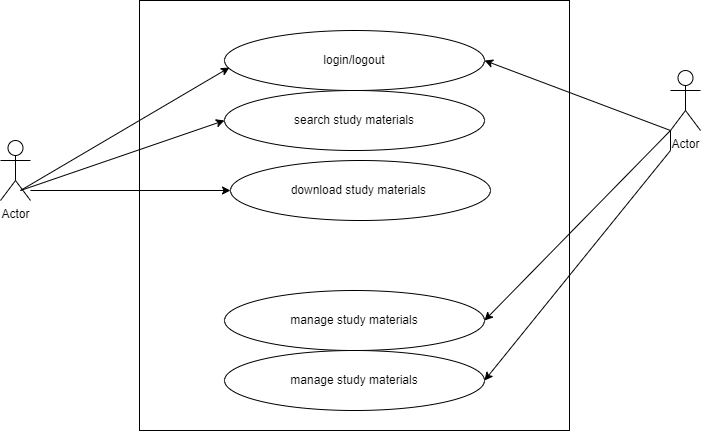

The diagram above was exported from draw.io. Its source (the exported page's mxGraphModel, read from the mxfile embedded in the PNG):
<mxGraphModel dx="794" dy="560" grid="1" gridSize="10" guides="1" tooltips="1" connect="1" arrows="1" fold="1" page="1" pageScale="1" pageWidth="827" pageHeight="1169" math="0" shadow="0">
  <root>
    <mxCell id="0" />
    <mxCell id="1" parent="0" />
    <mxCell id="qZqy4wHDFYp91jJ1mGWr-1" value="" style="whiteSpace=wrap;html=1;aspect=fixed;" vertex="1" parent="1">
      <mxGeometry x="199" y="20" width="430" height="430" as="geometry" />
    </mxCell>
    <mxCell id="qZqy4wHDFYp91jJ1mGWr-2" value="search study materials" style="ellipse;whiteSpace=wrap;html=1;" vertex="1" parent="1">
      <mxGeometry x="284" y="110" width="260" height="60" as="geometry" />
    </mxCell>
    <mxCell id="qZqy4wHDFYp91jJ1mGWr-4" value="login/logout" style="ellipse;whiteSpace=wrap;html=1;" vertex="1" parent="1">
      <mxGeometry x="284" y="50" width="260" height="60" as="geometry" />
    </mxCell>
    <mxCell id="qZqy4wHDFYp91jJ1mGWr-5" value="manage study materials" style="ellipse;whiteSpace=wrap;html=1;" vertex="1" parent="1">
      <mxGeometry x="284" y="310" width="260" height="60" as="geometry" />
    </mxCell>
    <mxCell id="qZqy4wHDFYp91jJ1mGWr-6" value="download study materials&amp;nbsp;" style="ellipse;whiteSpace=wrap;html=1;" vertex="1" parent="1">
      <mxGeometry x="290" y="180" width="260" height="60" as="geometry" />
    </mxCell>
    <mxCell id="qZqy4wHDFYp91jJ1mGWr-7" value="manage study materials" style="ellipse;whiteSpace=wrap;html=1;" vertex="1" parent="1">
      <mxGeometry x="284" y="370" width="260" height="60" as="geometry" />
    </mxCell>
    <mxCell id="qZqy4wHDFYp91jJ1mGWr-9" value="Actor" style="shape=umlActor;verticalLabelPosition=bottom;verticalAlign=top;html=1;outlineConnect=0;" vertex="1" parent="1">
      <mxGeometry x="730" y="90" width="30" height="60" as="geometry" />
    </mxCell>
    <mxCell id="qZqy4wHDFYp91jJ1mGWr-11" value="Actor" style="shape=umlActor;verticalLabelPosition=bottom;verticalAlign=top;html=1;outlineConnect=0;" vertex="1" parent="1">
      <mxGeometry x="60" y="160" width="30" height="60" as="geometry" />
    </mxCell>
    <mxCell id="qZqy4wHDFYp91jJ1mGWr-12" value="" style="endArrow=classic;html=1;rounded=0;entryX=0.019;entryY=0.617;entryDx=0;entryDy=0;entryPerimeter=0;" edge="1" parent="1" target="qZqy4wHDFYp91jJ1mGWr-4">
      <mxGeometry width="50" height="50" relative="1" as="geometry">
        <mxPoint x="80" y="210" as="sourcePoint" />
        <mxPoint x="130" y="160" as="targetPoint" />
      </mxGeometry>
    </mxCell>
    <mxCell id="qZqy4wHDFYp91jJ1mGWr-13" value="" style="endArrow=classic;html=1;rounded=0;" edge="1" parent="1" target="qZqy4wHDFYp91jJ1mGWr-6">
      <mxGeometry width="50" height="50" relative="1" as="geometry">
        <mxPoint x="90" y="210" as="sourcePoint" />
        <mxPoint x="430" y="170" as="targetPoint" />
      </mxGeometry>
    </mxCell>
    <mxCell id="qZqy4wHDFYp91jJ1mGWr-14" value="" style="endArrow=classic;html=1;rounded=0;entryX=0;entryY=0.5;entryDx=0;entryDy=0;" edge="1" parent="1" target="qZqy4wHDFYp91jJ1mGWr-2">
      <mxGeometry width="50" height="50" relative="1" as="geometry">
        <mxPoint x="80" y="210" as="sourcePoint" />
        <mxPoint x="130" y="160" as="targetPoint" />
      </mxGeometry>
    </mxCell>
    <mxCell id="qZqy4wHDFYp91jJ1mGWr-15" value="" style="endArrow=classic;html=1;rounded=0;entryX=1;entryY=0.5;entryDx=0;entryDy=0;" edge="1" parent="1" target="qZqy4wHDFYp91jJ1mGWr-4">
      <mxGeometry width="50" height="50" relative="1" as="geometry">
        <mxPoint x="730" y="150" as="sourcePoint" />
        <mxPoint x="780" y="100" as="targetPoint" />
      </mxGeometry>
    </mxCell>
    <mxCell id="qZqy4wHDFYp91jJ1mGWr-17" value="" style="endArrow=classic;html=1;rounded=0;entryX=1;entryY=0.5;entryDx=0;entryDy=0;" edge="1" parent="1" target="qZqy4wHDFYp91jJ1mGWr-5">
      <mxGeometry width="50" height="50" relative="1" as="geometry">
        <mxPoint x="730" y="150" as="sourcePoint" />
        <mxPoint x="780" y="100" as="targetPoint" />
      </mxGeometry>
    </mxCell>
    <mxCell id="qZqy4wHDFYp91jJ1mGWr-19" value="" style="endArrow=classic;html=1;rounded=0;entryX=1;entryY=0.5;entryDx=0;entryDy=0;" edge="1" parent="1" target="qZqy4wHDFYp91jJ1mGWr-7">
      <mxGeometry width="50" height="50" relative="1" as="geometry">
        <mxPoint x="730" y="150" as="sourcePoint" />
        <mxPoint x="810" y="110" as="targetPoint" />
        <Array as="points">
          <mxPoint x="730" y="170" />
        </Array>
      </mxGeometry>
    </mxCell>
  </root>
</mxGraphModel>